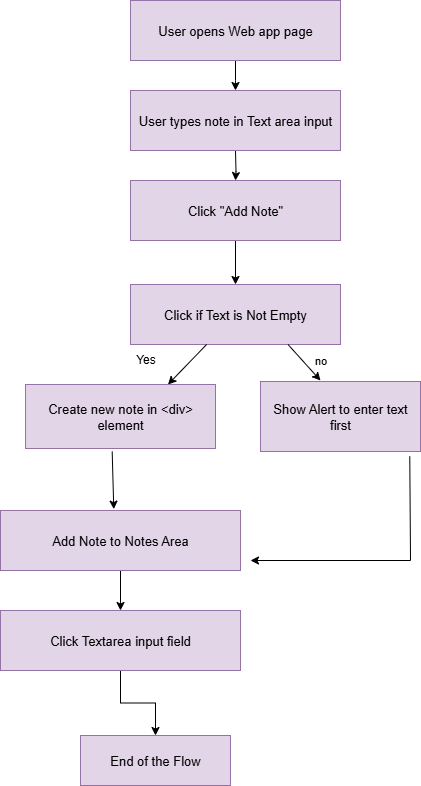

The diagram above was exported from draw.io. Its source (the exported page's mxGraphModel, read from the mxfile embedded in the PNG):
<mxGraphModel dx="1042" dy="562" grid="1" gridSize="10" guides="1" tooltips="1" connect="1" arrows="1" fold="1" page="1" pageScale="1" pageWidth="850" pageHeight="1100" math="0" shadow="0">
  <root>
    <mxCell id="0" />
    <mxCell id="1" parent="0" />
    <mxCell id="byjUeoq38hifMKrny1fI-11" value="" style="edgeStyle=orthogonalEdgeStyle;rounded=0;orthogonalLoop=1;jettySize=auto;html=1;" edge="1" parent="1" source="byjUeoq38hifMKrny1fI-1">
      <mxGeometry relative="1" as="geometry">
        <mxPoint x="295" y="140" as="targetPoint" />
      </mxGeometry>
    </mxCell>
    <mxCell id="byjUeoq38hifMKrny1fI-1" value="&lt;font style=&quot;font-size: 13px;&quot;&gt;User opens Web app page&lt;/font&gt;" style="rounded=0;whiteSpace=wrap;html=1;fillColor=#e1d5e7;strokeColor=#9673a6;" vertex="1" parent="1">
      <mxGeometry x="190" y="50" width="210" height="60" as="geometry" />
    </mxCell>
    <mxCell id="byjUeoq38hifMKrny1fI-12" value="" style="edgeStyle=orthogonalEdgeStyle;rounded=0;orthogonalLoop=1;jettySize=auto;html=1;" edge="1" parent="1" target="byjUeoq38hifMKrny1fI-4">
      <mxGeometry relative="1" as="geometry">
        <mxPoint x="295" y="200" as="sourcePoint" />
      </mxGeometry>
    </mxCell>
    <mxCell id="byjUeoq38hifMKrny1fI-13" value="" style="edgeStyle=orthogonalEdgeStyle;rounded=0;orthogonalLoop=1;jettySize=auto;html=1;" edge="1" parent="1" source="byjUeoq38hifMKrny1fI-4" target="byjUeoq38hifMKrny1fI-5">
      <mxGeometry relative="1" as="geometry" />
    </mxCell>
    <mxCell id="byjUeoq38hifMKrny1fI-4" value="&lt;font style=&quot;font-size: 13px;&quot;&gt;Click &quot;Add Note&quot;&lt;/font&gt;" style="rounded=0;whiteSpace=wrap;html=1;fillColor=#e1d5e7;strokeColor=#9673a6;" vertex="1" parent="1">
      <mxGeometry x="190" y="230" width="210" height="60" as="geometry" />
    </mxCell>
    <mxCell id="byjUeoq38hifMKrny1fI-5" value="&lt;font style=&quot;font-size: 13px;&quot;&gt;Click if Text is Not Empty&lt;/font&gt;" style="rounded=0;whiteSpace=wrap;html=1;fillColor=#e1d5e7;strokeColor=#9673a6;" vertex="1" parent="1">
      <mxGeometry x="190" y="334" width="210" height="60" as="geometry" />
    </mxCell>
    <mxCell id="byjUeoq38hifMKrny1fI-7" value="&lt;font style=&quot;font-size: 13px;&quot;&gt;Show Alert to enter text first&lt;/font&gt;" style="rounded=0;whiteSpace=wrap;html=1;fillColor=#e1d5e7;strokeColor=#9673a6;" vertex="1" parent="1">
      <mxGeometry x="320" y="431" width="160" height="70" as="geometry" />
    </mxCell>
    <mxCell id="byjUeoq38hifMKrny1fI-22" value="" style="edgeStyle=orthogonalEdgeStyle;rounded=0;orthogonalLoop=1;jettySize=auto;html=1;" edge="1" parent="1" source="byjUeoq38hifMKrny1fI-8" target="byjUeoq38hifMKrny1fI-9">
      <mxGeometry relative="1" as="geometry" />
    </mxCell>
    <mxCell id="byjUeoq38hifMKrny1fI-8" value="&lt;font style=&quot;font-size: 13px;&quot;&gt;Add Note to Notes Area&lt;/font&gt;" style="rounded=0;whiteSpace=wrap;html=1;fillColor=#e1d5e7;strokeColor=#9673a6;" vertex="1" parent="1">
      <mxGeometry x="60" y="560" width="240" height="60" as="geometry" />
    </mxCell>
    <mxCell id="byjUeoq38hifMKrny1fI-23" value="" style="edgeStyle=orthogonalEdgeStyle;rounded=0;orthogonalLoop=1;jettySize=auto;html=1;" edge="1" parent="1" source="byjUeoq38hifMKrny1fI-9" target="byjUeoq38hifMKrny1fI-10">
      <mxGeometry relative="1" as="geometry" />
    </mxCell>
    <mxCell id="byjUeoq38hifMKrny1fI-9" value="&lt;font style=&quot;font-size: 13px;&quot;&gt;Click Textarea input field&lt;/font&gt;" style="rounded=0;whiteSpace=wrap;html=1;fillColor=#e1d5e7;strokeColor=#9673a6;" vertex="1" parent="1">
      <mxGeometry x="60" y="660" width="240" height="60" as="geometry" />
    </mxCell>
    <mxCell id="byjUeoq38hifMKrny1fI-10" value="&lt;font style=&quot;font-size: 13px; color: rgb(0, 0, 0);&quot;&gt;End of the Flow&lt;/font&gt;" style="rounded=0;whiteSpace=wrap;html=1;fillColor=#e1d5e7;strokeColor=#9673a6;" vertex="1" parent="1">
      <mxGeometry x="140" y="785" width="150" height="50" as="geometry" />
    </mxCell>
    <mxCell id="byjUeoq38hifMKrny1fI-14" value="" style="endArrow=classic;html=1;rounded=0;entryX=0.75;entryY=0;entryDx=0;entryDy=0;" edge="1" parent="1" source="byjUeoq38hifMKrny1fI-5" target="byjUeoq38hifMKrny1fI-28">
      <mxGeometry width="50" height="50" relative="1" as="geometry">
        <mxPoint x="240" y="400" as="sourcePoint" />
        <mxPoint x="230" y="430" as="targetPoint" />
      </mxGeometry>
    </mxCell>
    <mxCell id="byjUeoq38hifMKrny1fI-19" value="" style="endArrow=classic;html=1;rounded=0;entryX=0.472;entryY=-0.023;entryDx=0;entryDy=0;entryPerimeter=0;exitX=0.323;exitY=1.014;exitDx=0;exitDy=0;exitPerimeter=0;" edge="1" parent="1" target="byjUeoq38hifMKrny1fI-8">
      <mxGeometry width="50" height="50" relative="1" as="geometry">
        <mxPoint x="171.68000000000006" y="500.98" as="sourcePoint" />
        <mxPoint x="200" y="560" as="targetPoint" />
        <Array as="points" />
      </mxGeometry>
    </mxCell>
    <mxCell id="byjUeoq38hifMKrny1fI-24" value="" style="endArrow=classic;html=1;rounded=0;exitX=0.933;exitY=1.071;exitDx=0;exitDy=0;exitPerimeter=0;" edge="1" parent="1" source="byjUeoq38hifMKrny1fI-7">
      <mxGeometry width="50" height="50" relative="1" as="geometry">
        <mxPoint x="400" y="660" as="sourcePoint" />
        <mxPoint x="310" y="610" as="targetPoint" />
        <Array as="points">
          <mxPoint x="470" y="610" />
        </Array>
      </mxGeometry>
    </mxCell>
    <mxCell id="byjUeoq38hifMKrny1fI-26" value="&lt;font style=&quot;font-size: 13px;&quot;&gt;User types note in Text area input&lt;/font&gt;" style="rounded=0;whiteSpace=wrap;html=1;fillColor=#e1d5e7;strokeColor=#9673a6;" vertex="1" parent="1">
      <mxGeometry x="190" y="140" width="210" height="60" as="geometry" />
    </mxCell>
    <mxCell id="byjUeoq38hifMKrny1fI-28" value="&lt;font style=&quot;font-size: 13px;&quot;&gt;Create new note in &amp;lt;div&amp;gt; element&lt;/font&gt;" style="rounded=0;whiteSpace=wrap;html=1;fillColor=#e1d5e7;strokeColor=#9673a6;" vertex="1" parent="1">
      <mxGeometry x="85" y="434" width="190" height="64" as="geometry" />
    </mxCell>
    <mxCell id="byjUeoq38hifMKrny1fI-29" value="Yes" style="text;html=1;align=center;verticalAlign=middle;resizable=0;points=[];autosize=1;strokeColor=none;fillColor=none;" vertex="1" parent="1">
      <mxGeometry x="185" y="394" width="40" height="30" as="geometry" />
    </mxCell>
    <mxCell id="byjUeoq38hifMKrny1fI-31" value="" style="endArrow=classic;html=1;rounded=0;exitX=0.75;exitY=1;exitDx=0;exitDy=0;" edge="1" parent="1" source="byjUeoq38hifMKrny1fI-5">
      <mxGeometry width="50" height="50" relative="1" as="geometry">
        <mxPoint x="350" y="400" as="sourcePoint" />
        <mxPoint x="380" y="430" as="targetPoint" />
      </mxGeometry>
    </mxCell>
    <mxCell id="byjUeoq38hifMKrny1fI-34" value="no" style="edgeLabel;html=1;align=center;verticalAlign=middle;resizable=0;points=[];" vertex="1" connectable="0" parent="byjUeoq38hifMKrny1fI-31">
      <mxGeometry x="0.1056" relative="1" as="geometry">
        <mxPoint x="14" y="-5" as="offset" />
      </mxGeometry>
    </mxCell>
  </root>
</mxGraphModel>